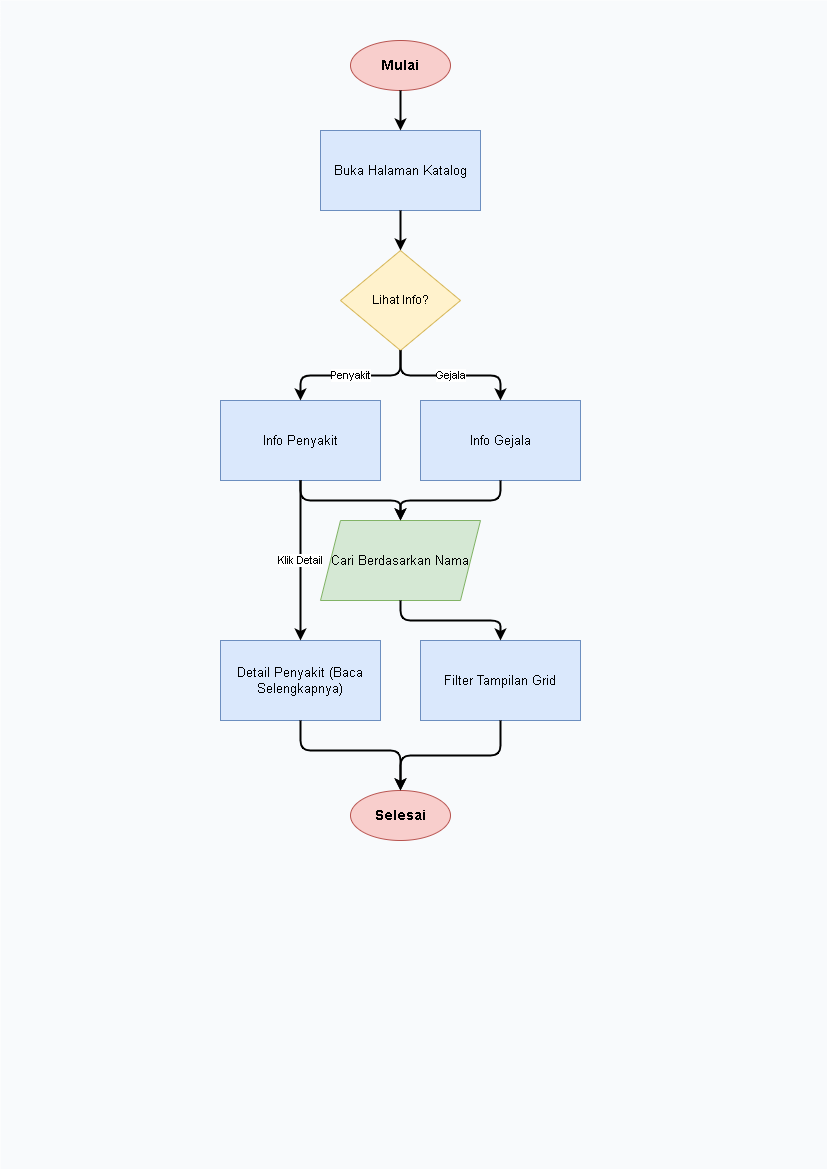

The diagram above was exported from draw.io. Its source (the exported page's mxGraphModel, read from the mxfile embedded in the PNG):
<mxGraphModel dx="620" dy="563" grid="1" gridSize="10" guides="1" tooltips="1" connect="1" arrows="1" fold="1" page="1" pageScale="1" pageWidth="827" pageHeight="1169" math="0" shadow="0">
  <root>
    <mxCell id="0" />
    <mxCell id="1" parent="0" />
    <mxCell id="bg" value="" style="rounded=0;whiteSpace=wrap;html=1;fillColor=#f8fafc;strokeColor=none;" parent="1" vertex="1">
      <mxGeometry width="827" height="1169" as="geometry" />
    </mxCell>
    <mxCell id="12" value="Mulai" style="ellipse;whiteSpace=wrap;html=1;fillColor=#f8cecc;strokeColor=#b85450;fontStyle=1;fontSize=14;" parent="1" vertex="1">
      <mxGeometry x="350" y="40" width="100" height="50" as="geometry" />
    </mxCell>
    <mxCell id="13" value="Buka Halaman Katalog" style="rounded=0;whiteSpace=wrap;html=1;fillColor=#dae8fc;strokeColor=#6c8ebf;fontSize=13;" parent="1" vertex="1">
      <mxGeometry x="320" y="130" width="160" height="80" as="geometry" />
    </mxCell>
    <mxCell id="14" value="Lihat Info?" style="rhombus;whiteSpace=wrap;html=1;fillColor=#fff2cc;strokeColor=#d6b656;fontSize=12;" parent="1" vertex="1">
      <mxGeometry x="340" y="250" width="120" height="100" as="geometry" />
    </mxCell>
    <mxCell id="15" value="Info Penyakit" style="rounded=0;whiteSpace=wrap;html=1;fillColor=#dae8fc;strokeColor=#6c8ebf;fontSize=13;" parent="1" vertex="1">
      <mxGeometry x="220" y="400" width="160" height="80" as="geometry" />
    </mxCell>
    <mxCell id="16" value="Info Gejala" style="rounded=0;whiteSpace=wrap;html=1;fillColor=#dae8fc;strokeColor=#6c8ebf;fontSize=13;" parent="1" vertex="1">
      <mxGeometry x="420" y="400" width="160" height="80" as="geometry" />
    </mxCell>
    <mxCell id="17" value="Cari Berdasarkan Nama" style="shape=parallelogram;perimeter=parallelogramPerimeter;whiteSpace=wrap;html=1;fixedSize=1;fillColor=#d5e8d4;strokeColor=#82b366;fontSize=13;" parent="1" vertex="1">
      <mxGeometry x="320" y="520" width="160" height="80" as="geometry" />
    </mxCell>
    <mxCell id="18" value="Filter Tampilan Grid" style="rounded=0;whiteSpace=wrap;html=1;fillColor=#dae8fc;strokeColor=#6c8ebf;fontSize=13;" parent="1" vertex="1">
      <mxGeometry x="420" y="640" width="160" height="80" as="geometry" />
    </mxCell>
    <mxCell id="19" value="Detail Penyakit (Baca Selengkapnya)" style="rounded=0;whiteSpace=wrap;html=1;fillColor=#dae8fc;strokeColor=#6c8ebf;fontSize=13;" parent="1" vertex="1">
      <mxGeometry x="220" y="640" width="160" height="80" as="geometry" />
    </mxCell>
    <mxCell id="20" value="Selesai" style="ellipse;whiteSpace=wrap;html=1;fillColor=#f8cecc;strokeColor=#b85450;fontStyle=1;fontSize=14;" parent="1" vertex="1">
      <mxGeometry x="350" y="790" width="100" height="50" as="geometry" />
    </mxCell>
    <mxCell id="511" value="" style="edgeStyle=orthogonalEdgeStyle;rounded=1;orthogonalLoop=1;jettySize=auto;html=1;strokeWidth=2;fontSize=11;" parent="1" source="12" target="13" edge="1">
      <mxGeometry relative="1" as="geometry" />
    </mxCell>
    <mxCell id="512" value="" style="edgeStyle=orthogonalEdgeStyle;rounded=1;orthogonalLoop=1;jettySize=auto;html=1;strokeWidth=2;fontSize=11;" parent="1" source="13" target="14" edge="1">
      <mxGeometry relative="1" as="geometry" />
    </mxCell>
    <mxCell id="513" value="Penyakit" style="edgeStyle=orthogonalEdgeStyle;rounded=1;orthogonalLoop=1;jettySize=auto;html=1;strokeWidth=2;fontSize=11;" parent="1" source="14" target="15" edge="1">
      <mxGeometry relative="1" as="geometry" />
    </mxCell>
    <mxCell id="514" value="Gejala" style="edgeStyle=orthogonalEdgeStyle;rounded=1;orthogonalLoop=1;jettySize=auto;html=1;strokeWidth=2;fontSize=11;" parent="1" source="14" target="16" edge="1">
      <mxGeometry relative="1" as="geometry" />
    </mxCell>
    <mxCell id="515" value="" style="edgeStyle=orthogonalEdgeStyle;rounded=1;orthogonalLoop=1;jettySize=auto;html=1;strokeWidth=2;fontSize=11;" parent="1" source="15" target="17" edge="1">
      <mxGeometry relative="1" as="geometry" />
    </mxCell>
    <mxCell id="516" value="" style="edgeStyle=orthogonalEdgeStyle;rounded=1;orthogonalLoop=1;jettySize=auto;html=1;strokeWidth=2;fontSize=11;" parent="1" source="16" target="17" edge="1">
      <mxGeometry relative="1" as="geometry" />
    </mxCell>
    <mxCell id="517" value="" style="edgeStyle=orthogonalEdgeStyle;rounded=1;orthogonalLoop=1;jettySize=auto;html=1;strokeWidth=2;fontSize=11;" parent="1" source="17" target="18" edge="1">
      <mxGeometry relative="1" as="geometry" />
    </mxCell>
    <mxCell id="518" value="" style="edgeStyle=orthogonalEdgeStyle;rounded=1;orthogonalLoop=1;jettySize=auto;html=1;strokeWidth=2;fontSize=11;" parent="1" source="18" target="20" edge="1">
      <mxGeometry relative="1" as="geometry" />
    </mxCell>
    <mxCell id="519" value="Klik Detail" style="edgeStyle=orthogonalEdgeStyle;rounded=1;orthogonalLoop=1;jettySize=auto;html=1;strokeWidth=2;fontSize=11;" parent="1" source="15" target="19" edge="1">
      <mxGeometry relative="1" as="geometry" />
    </mxCell>
    <mxCell id="520" value="" style="edgeStyle=orthogonalEdgeStyle;rounded=1;orthogonalLoop=1;jettySize=auto;html=1;strokeWidth=2;fontSize=11;exitX=0.5;exitY=1;exitDx=0;exitDy=0;" parent="1" source="19" target="20" edge="1">
      <mxGeometry relative="1" as="geometry">
        <Array as="points">
          <mxPoint x="300" y="750" />
          <mxPoint x="400" y="750" />
        </Array>
      </mxGeometry>
    </mxCell>
  </root>
</mxGraphModel>